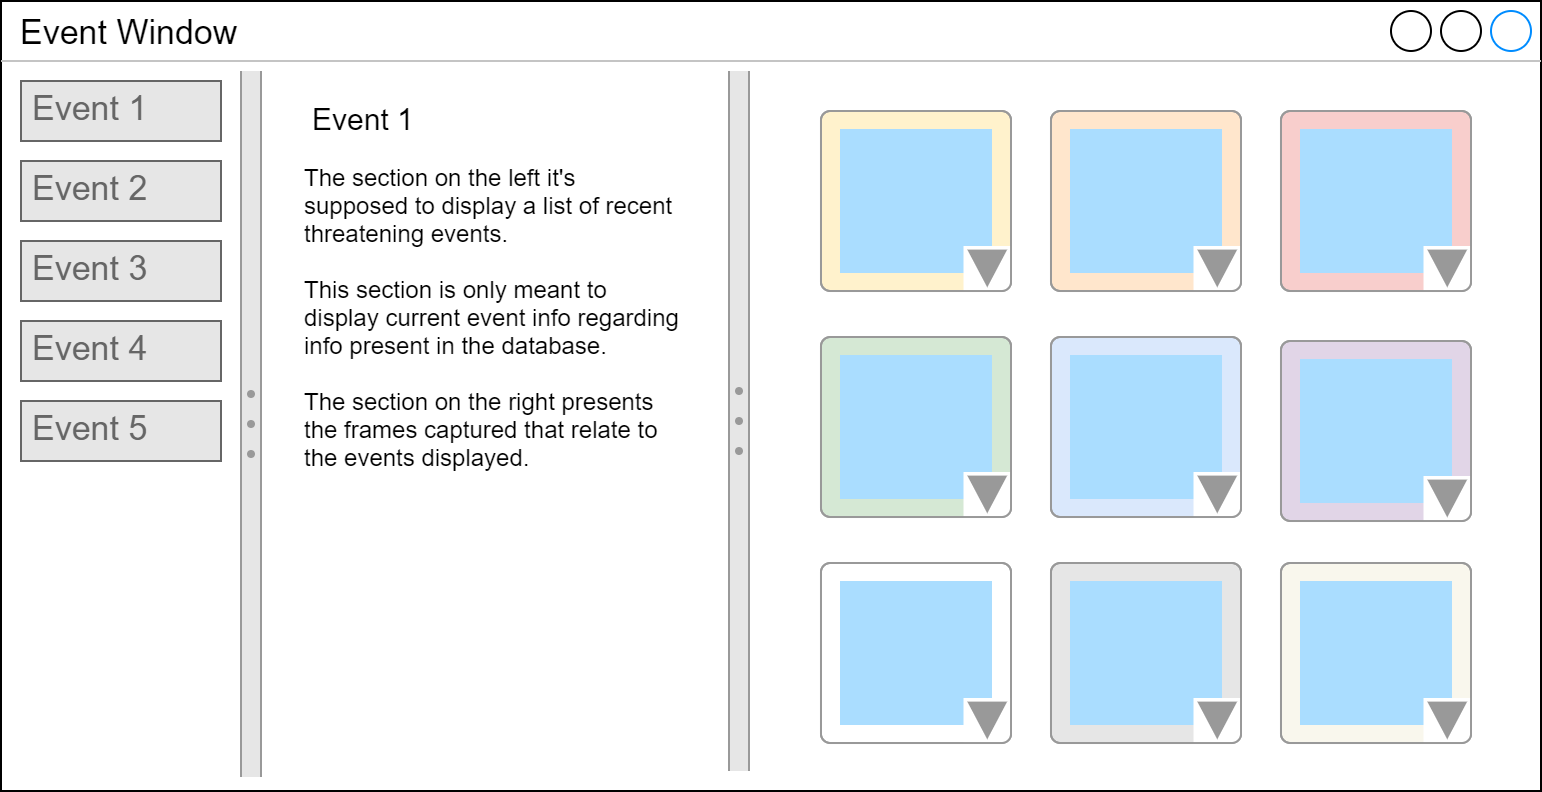

The diagram above was exported from draw.io. Its source (the exported page's mxGraphModel, read from the mxfile embedded in the PNG):
<mxGraphModel dx="1086" dy="846" grid="1" gridSize="10" guides="1" tooltips="1" connect="1" arrows="1" fold="1" page="1" pageScale="1" pageWidth="1169" pageHeight="827" math="0" shadow="0">
  <root>
    <mxCell id="0" />
    <mxCell id="1" parent="0" />
    <mxCell id="2" value="Event Window" style="strokeWidth=1;shadow=0;dashed=0;align=center;html=1;shape=mxgraph.mockup.containers.window;align=left;verticalAlign=top;spacingLeft=8;strokeColor2=#008cff;strokeColor3=#c4c4c4;mainText=;fontSize=17;labelBackgroundColor=none;" vertex="1" parent="1">
      <mxGeometry x="670" y="216" width="770" height="395" as="geometry" />
    </mxCell>
    <mxCell id="3" value="" style="verticalLabelPosition=bottom;shadow=0;dashed=0;align=center;html=1;verticalAlign=top;strokeWidth=1;shape=mxgraph.mockup.forms.splitter;strokeColor=#999999;direction=north;fillColor=#E6E6E6;" vertex="1" parent="1">
      <mxGeometry x="790" y="251" width="10" height="353" as="geometry" />
    </mxCell>
    <mxCell id="4" value="" style="verticalLabelPosition=bottom;shadow=0;dashed=0;align=center;html=1;verticalAlign=top;strokeWidth=1;shape=mxgraph.mockup.forms.splitter;strokeColor=#999999;direction=north;fillColor=#E6E6E6;" vertex="1" parent="1">
      <mxGeometry x="1034" y="251" width="10" height="350" as="geometry" />
    </mxCell>
    <mxCell id="5" value="" style="verticalLabelPosition=bottom;shadow=0;dashed=0;align=center;html=1;verticalAlign=top;strokeWidth=1;shape=mxgraph.mockup.forms.colorPicker;chosenColor=#aaddff;fillColor=#fff2cc;strokeColor=#d6b656;" vertex="1" parent="1">
      <mxGeometry x="1080" y="271" width="95" height="90" as="geometry" />
    </mxCell>
    <mxCell id="6" value="Event 1" style="strokeWidth=1;shadow=0;dashed=0;align=center;html=1;shape=mxgraph.mockup.text.textBox;fontColor=#666666;align=left;fontSize=17;spacingLeft=4;spacingTop=-3;strokeColor=#666666;mainText=;fillColor=#E6E6E6;" vertex="1" parent="1">
      <mxGeometry x="680" y="256" width="100" height="30" as="geometry" />
    </mxCell>
    <mxCell id="7" value="Event 2" style="strokeWidth=1;shadow=0;dashed=0;align=center;html=1;shape=mxgraph.mockup.text.textBox;fontColor=#666666;align=left;fontSize=17;spacingLeft=4;spacingTop=-3;strokeColor=#666666;mainText=;fillColor=#E6E6E6;" vertex="1" parent="1">
      <mxGeometry x="680" y="296" width="100" height="30" as="geometry" />
    </mxCell>
    <mxCell id="8" value="Event 3" style="strokeWidth=1;shadow=0;dashed=0;align=center;html=1;shape=mxgraph.mockup.text.textBox;fontColor=#666666;align=left;fontSize=17;spacingLeft=4;spacingTop=-3;strokeColor=#666666;mainText=;fillColor=#E6E6E6;" vertex="1" parent="1">
      <mxGeometry x="680" y="336" width="100" height="30" as="geometry" />
    </mxCell>
    <mxCell id="9" value="Event 4" style="strokeWidth=1;shadow=0;dashed=0;align=center;html=1;shape=mxgraph.mockup.text.textBox;fontColor=#666666;align=left;fontSize=17;spacingLeft=4;spacingTop=-3;strokeColor=#666666;mainText=;fillColor=#E6E6E6;" vertex="1" parent="1">
      <mxGeometry x="680" y="376" width="100" height="30" as="geometry" />
    </mxCell>
    <mxCell id="10" value="&lt;div&gt;The section on the left it's supposed to display a list of recent threatening events.&lt;/div&gt;&lt;div&gt;&lt;br&gt;&lt;/div&gt;&lt;div&gt;This section is only meant to display current event info regarding info present in the database.&lt;/div&gt;&lt;div&gt;&lt;br&gt;&lt;/div&gt;&lt;div&gt;The section on the right presents the frames captured that relate to the events displayed.&lt;/div&gt;" style="text;spacingTop=-5;whiteSpace=wrap;html=1;align=left;fontSize=12;fontFamily=Helvetica;fillColor=none;strokeColor=none;" vertex="1" parent="1">
      <mxGeometry x="820" y="296" width="190" height="220" as="geometry" />
    </mxCell>
    <mxCell id="11" value="&lt;font style=&quot;font-size: 15px&quot;&gt;Event 1&lt;/font&gt;" style="strokeWidth=1;shadow=0;dashed=0;align=center;html=1;shape=mxgraph.mockup.text.textBox;align=left;fontSize=17;spacingLeft=4;spacingTop=-3;strokeColor=none;mainText=;fillColor=none;" vertex="1" parent="1">
      <mxGeometry x="820" y="261" width="70" height="30" as="geometry" />
    </mxCell>
    <mxCell id="12" value="Event 5" style="strokeWidth=1;shadow=0;dashed=0;align=center;html=1;shape=mxgraph.mockup.text.textBox;fontColor=#666666;align=left;fontSize=17;spacingLeft=4;spacingTop=-3;strokeColor=#666666;mainText=;fillColor=#E6E6E6;" vertex="1" parent="1">
      <mxGeometry x="680" y="416" width="100" height="30" as="geometry" />
    </mxCell>
    <mxCell id="13" value="" style="verticalLabelPosition=bottom;shadow=0;dashed=0;align=center;html=1;verticalAlign=top;strokeWidth=1;shape=mxgraph.mockup.forms.colorPicker;chosenColor=#aaddff;fillColor=#ffe6cc;strokeColor=#d79b00;" vertex="1" parent="1">
      <mxGeometry x="1195" y="271" width="95" height="90" as="geometry" />
    </mxCell>
    <mxCell id="14" value="" style="verticalLabelPosition=bottom;shadow=0;dashed=0;align=center;html=1;verticalAlign=top;strokeWidth=1;shape=mxgraph.mockup.forms.colorPicker;chosenColor=#aaddff;fillColor=#f8cecc;strokeColor=#b85450;" vertex="1" parent="1">
      <mxGeometry x="1310" y="271" width="95" height="90" as="geometry" />
    </mxCell>
    <mxCell id="15" value="" style="verticalLabelPosition=bottom;shadow=0;dashed=0;align=center;html=1;verticalAlign=top;strokeWidth=1;shape=mxgraph.mockup.forms.colorPicker;chosenColor=#aaddff;fillColor=#d5e8d4;strokeColor=#82b366;" vertex="1" parent="1">
      <mxGeometry x="1080" y="384" width="95" height="90" as="geometry" />
    </mxCell>
    <mxCell id="16" value="" style="verticalLabelPosition=bottom;shadow=0;dashed=0;align=center;html=1;verticalAlign=top;strokeWidth=1;shape=mxgraph.mockup.forms.colorPicker;chosenColor=#aaddff;fillColor=#dae8fc;strokeColor=#6c8ebf;" vertex="1" parent="1">
      <mxGeometry x="1195" y="384" width="95" height="90" as="geometry" />
    </mxCell>
    <mxCell id="17" value="" style="verticalLabelPosition=bottom;shadow=0;dashed=0;align=center;html=1;verticalAlign=top;strokeWidth=1;shape=mxgraph.mockup.forms.colorPicker;chosenColor=#aaddff;fillColor=#e1d5e7;strokeColor=#9673a6;" vertex="1" parent="1">
      <mxGeometry x="1310" y="386" width="95" height="90" as="geometry" />
    </mxCell>
    <mxCell id="18" value="" style="verticalLabelPosition=bottom;shadow=0;dashed=0;align=center;html=1;verticalAlign=top;strokeWidth=1;shape=mxgraph.mockup.forms.colorPicker;chosenColor=#aaddff;" vertex="1" parent="1">
      <mxGeometry x="1080" y="497" width="95" height="90" as="geometry" />
    </mxCell>
    <mxCell id="19" value="" style="verticalLabelPosition=bottom;shadow=0;dashed=0;align=center;html=1;verticalAlign=top;strokeWidth=1;shape=mxgraph.mockup.forms.colorPicker;chosenColor=#aaddff;fillColor=#E6E6E6;" vertex="1" parent="1">
      <mxGeometry x="1195" y="497" width="95" height="90" as="geometry" />
    </mxCell>
    <mxCell id="20" value="" style="verticalLabelPosition=bottom;shadow=0;dashed=0;align=center;html=1;verticalAlign=top;strokeWidth=1;shape=mxgraph.mockup.forms.colorPicker;chosenColor=#aaddff;fillColor=#f9f7ed;strokeColor=#36393d;" vertex="1" parent="1">
      <mxGeometry x="1310" y="497" width="95" height="90" as="geometry" />
    </mxCell>
  </root>
</mxGraphModel>